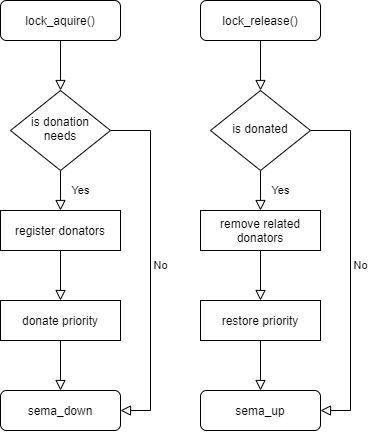

The diagram above was exported from draw.io. Its source (the exported page's mxGraphModel, read from the mxfile embedded in the PNG):
<mxGraphModel dx="1185" dy="633" grid="1" gridSize="10" guides="1" tooltips="1" connect="1" arrows="1" fold="1" page="1" pageScale="1" pageWidth="827" pageHeight="1169" math="0" shadow="0">
  <root>
    <mxCell id="WIyWlLk6GJQsqaUBKTNV-0" />
    <mxCell id="WIyWlLk6GJQsqaUBKTNV-1" parent="WIyWlLk6GJQsqaUBKTNV-0" />
    <mxCell id="WIyWlLk6GJQsqaUBKTNV-2" value="" style="rounded=0;html=1;jettySize=auto;orthogonalLoop=1;fontSize=11;endArrow=block;endFill=0;endSize=8;strokeWidth=1;shadow=0;labelBackgroundColor=none;edgeStyle=orthogonalEdgeStyle;" parent="WIyWlLk6GJQsqaUBKTNV-1" source="WIyWlLk6GJQsqaUBKTNV-3" target="WIyWlLk6GJQsqaUBKTNV-6" edge="1">
      <mxGeometry relative="1" as="geometry" />
    </mxCell>
    <mxCell id="WIyWlLk6GJQsqaUBKTNV-3" value="lock_aquire()" style="rounded=1;whiteSpace=wrap;html=1;fontSize=12;glass=0;strokeWidth=1;shadow=0;" parent="WIyWlLk6GJQsqaUBKTNV-1" vertex="1">
      <mxGeometry x="160" y="80" width="120" height="40" as="geometry" />
    </mxCell>
    <mxCell id="WIyWlLk6GJQsqaUBKTNV-4" value="Yes" style="rounded=0;html=1;jettySize=auto;orthogonalLoop=1;fontSize=11;endArrow=block;endFill=0;endSize=8;strokeWidth=1;shadow=0;labelBackgroundColor=none;edgeStyle=orthogonalEdgeStyle;entryX=0.5;entryY=0;entryDx=0;entryDy=0;" parent="WIyWlLk6GJQsqaUBKTNV-1" source="WIyWlLk6GJQsqaUBKTNV-6" target="-ULRQWp8o_tOdqiu1Owe-0" edge="1">
      <mxGeometry y="20" relative="1" as="geometry">
        <mxPoint as="offset" />
        <mxPoint x="220" y="290" as="targetPoint" />
      </mxGeometry>
    </mxCell>
    <mxCell id="WIyWlLk6GJQsqaUBKTNV-5" value="No" style="edgeStyle=orthogonalEdgeStyle;rounded=0;html=1;jettySize=auto;orthogonalLoop=1;fontSize=11;endArrow=block;endFill=0;endSize=8;strokeWidth=1;shadow=0;labelBackgroundColor=none;entryX=1;entryY=0.5;entryDx=0;entryDy=0;" parent="WIyWlLk6GJQsqaUBKTNV-1" source="WIyWlLk6GJQsqaUBKTNV-6" target="WIyWlLk6GJQsqaUBKTNV-11" edge="1">
      <mxGeometry y="10" relative="1" as="geometry">
        <mxPoint as="offset" />
        <mxPoint x="320" y="210" as="targetPoint" />
        <Array as="points">
          <mxPoint x="310" y="210" />
          <mxPoint x="310" y="490" />
        </Array>
      </mxGeometry>
    </mxCell>
    <mxCell id="WIyWlLk6GJQsqaUBKTNV-6" value="is donation needs" style="rhombus;whiteSpace=wrap;html=1;shadow=0;fontFamily=Helvetica;fontSize=12;align=center;strokeWidth=1;spacing=6;spacingTop=-4;" parent="WIyWlLk6GJQsqaUBKTNV-1" vertex="1">
      <mxGeometry x="170" y="170" width="100" height="80" as="geometry" />
    </mxCell>
    <mxCell id="WIyWlLk6GJQsqaUBKTNV-8" value="" style="rounded=0;html=1;jettySize=auto;orthogonalLoop=1;fontSize=11;endArrow=block;endFill=0;endSize=8;strokeWidth=1;shadow=0;labelBackgroundColor=none;edgeStyle=orthogonalEdgeStyle;exitX=0.5;exitY=1;exitDx=0;exitDy=0;" parent="WIyWlLk6GJQsqaUBKTNV-1" source="-ULRQWp8o_tOdqiu1Owe-4" target="WIyWlLk6GJQsqaUBKTNV-11" edge="1">
      <mxGeometry x="0.3333" y="20" relative="1" as="geometry">
        <mxPoint as="offset" />
        <mxPoint x="220" y="420" as="sourcePoint" />
      </mxGeometry>
    </mxCell>
    <mxCell id="WIyWlLk6GJQsqaUBKTNV-11" value="sema_down" style="rounded=1;whiteSpace=wrap;html=1;fontSize=12;glass=0;strokeWidth=1;shadow=0;" parent="WIyWlLk6GJQsqaUBKTNV-1" vertex="1">
      <mxGeometry x="160" y="470" width="120" height="40" as="geometry" />
    </mxCell>
    <mxCell id="-ULRQWp8o_tOdqiu1Owe-0" value="register donators" style="rounded=0;whiteSpace=wrap;html=1;" vertex="1" parent="WIyWlLk6GJQsqaUBKTNV-1">
      <mxGeometry x="160" y="290" width="120" height="40" as="geometry" />
    </mxCell>
    <mxCell id="-ULRQWp8o_tOdqiu1Owe-3" value="" style="rounded=0;html=1;jettySize=auto;orthogonalLoop=1;fontSize=11;endArrow=block;endFill=0;endSize=8;strokeWidth=1;shadow=0;labelBackgroundColor=none;edgeStyle=orthogonalEdgeStyle;exitX=0.5;exitY=1;exitDx=0;exitDy=0;entryX=0.5;entryY=0;entryDx=0;entryDy=0;" edge="1" parent="WIyWlLk6GJQsqaUBKTNV-1" source="-ULRQWp8o_tOdqiu1Owe-0" target="-ULRQWp8o_tOdqiu1Owe-4">
      <mxGeometry relative="1" as="geometry">
        <mxPoint x="230" y="130" as="sourcePoint" />
        <mxPoint x="220" y="390" as="targetPoint" />
      </mxGeometry>
    </mxCell>
    <mxCell id="-ULRQWp8o_tOdqiu1Owe-4" value="donate priority" style="rounded=0;whiteSpace=wrap;html=1;" vertex="1" parent="WIyWlLk6GJQsqaUBKTNV-1">
      <mxGeometry x="160" y="380" width="120" height="40" as="geometry" />
    </mxCell>
    <mxCell id="-ULRQWp8o_tOdqiu1Owe-5" value="" style="rounded=0;html=1;jettySize=auto;orthogonalLoop=1;fontSize=11;endArrow=block;endFill=0;endSize=8;strokeWidth=1;shadow=0;labelBackgroundColor=none;edgeStyle=orthogonalEdgeStyle;" edge="1" parent="WIyWlLk6GJQsqaUBKTNV-1" source="-ULRQWp8o_tOdqiu1Owe-6" target="-ULRQWp8o_tOdqiu1Owe-9">
      <mxGeometry relative="1" as="geometry" />
    </mxCell>
    <mxCell id="-ULRQWp8o_tOdqiu1Owe-6" value="lock_release()" style="rounded=1;whiteSpace=wrap;html=1;fontSize=12;glass=0;strokeWidth=1;shadow=0;" vertex="1" parent="WIyWlLk6GJQsqaUBKTNV-1">
      <mxGeometry x="360" y="80" width="120" height="40" as="geometry" />
    </mxCell>
    <mxCell id="-ULRQWp8o_tOdqiu1Owe-7" value="Yes" style="rounded=0;html=1;jettySize=auto;orthogonalLoop=1;fontSize=11;endArrow=block;endFill=0;endSize=8;strokeWidth=1;shadow=0;labelBackgroundColor=none;edgeStyle=orthogonalEdgeStyle;entryX=0.5;entryY=0;entryDx=0;entryDy=0;" edge="1" parent="WIyWlLk6GJQsqaUBKTNV-1" source="-ULRQWp8o_tOdqiu1Owe-9" target="-ULRQWp8o_tOdqiu1Owe-12">
      <mxGeometry y="20" relative="1" as="geometry">
        <mxPoint as="offset" />
        <mxPoint x="420" y="290" as="targetPoint" />
      </mxGeometry>
    </mxCell>
    <mxCell id="-ULRQWp8o_tOdqiu1Owe-8" value="No" style="edgeStyle=orthogonalEdgeStyle;rounded=0;html=1;jettySize=auto;orthogonalLoop=1;fontSize=11;endArrow=block;endFill=0;endSize=8;strokeWidth=1;shadow=0;labelBackgroundColor=none;entryX=1;entryY=0.5;entryDx=0;entryDy=0;" edge="1" parent="WIyWlLk6GJQsqaUBKTNV-1" source="-ULRQWp8o_tOdqiu1Owe-9" target="-ULRQWp8o_tOdqiu1Owe-11">
      <mxGeometry y="10" relative="1" as="geometry">
        <mxPoint as="offset" />
        <mxPoint x="520" y="210" as="targetPoint" />
        <Array as="points">
          <mxPoint x="510" y="210" />
          <mxPoint x="510" y="490" />
        </Array>
      </mxGeometry>
    </mxCell>
    <mxCell id="-ULRQWp8o_tOdqiu1Owe-9" value="is donated" style="rhombus;whiteSpace=wrap;html=1;shadow=0;fontFamily=Helvetica;fontSize=12;align=center;strokeWidth=1;spacing=6;spacingTop=-4;" vertex="1" parent="WIyWlLk6GJQsqaUBKTNV-1">
      <mxGeometry x="370" y="170" width="100" height="80" as="geometry" />
    </mxCell>
    <mxCell id="-ULRQWp8o_tOdqiu1Owe-10" value="" style="rounded=0;html=1;jettySize=auto;orthogonalLoop=1;fontSize=11;endArrow=block;endFill=0;endSize=8;strokeWidth=1;shadow=0;labelBackgroundColor=none;edgeStyle=orthogonalEdgeStyle;exitX=0.5;exitY=1;exitDx=0;exitDy=0;" edge="1" parent="WIyWlLk6GJQsqaUBKTNV-1" source="-ULRQWp8o_tOdqiu1Owe-14" target="-ULRQWp8o_tOdqiu1Owe-11">
      <mxGeometry x="0.3333" y="20" relative="1" as="geometry">
        <mxPoint as="offset" />
        <mxPoint x="420" y="420" as="sourcePoint" />
      </mxGeometry>
    </mxCell>
    <mxCell id="-ULRQWp8o_tOdqiu1Owe-11" value="sema_up" style="rounded=1;whiteSpace=wrap;html=1;fontSize=12;glass=0;strokeWidth=1;shadow=0;" vertex="1" parent="WIyWlLk6GJQsqaUBKTNV-1">
      <mxGeometry x="360" y="470" width="120" height="40" as="geometry" />
    </mxCell>
    <mxCell id="-ULRQWp8o_tOdqiu1Owe-12" value="remove related donators" style="rounded=0;whiteSpace=wrap;html=1;" vertex="1" parent="WIyWlLk6GJQsqaUBKTNV-1">
      <mxGeometry x="360" y="290" width="120" height="40" as="geometry" />
    </mxCell>
    <mxCell id="-ULRQWp8o_tOdqiu1Owe-13" value="" style="rounded=0;html=1;jettySize=auto;orthogonalLoop=1;fontSize=11;endArrow=block;endFill=0;endSize=8;strokeWidth=1;shadow=0;labelBackgroundColor=none;edgeStyle=orthogonalEdgeStyle;exitX=0.5;exitY=1;exitDx=0;exitDy=0;entryX=0.5;entryY=0;entryDx=0;entryDy=0;" edge="1" parent="WIyWlLk6GJQsqaUBKTNV-1" source="-ULRQWp8o_tOdqiu1Owe-12" target="-ULRQWp8o_tOdqiu1Owe-14">
      <mxGeometry relative="1" as="geometry">
        <mxPoint x="430" y="130" as="sourcePoint" />
        <mxPoint x="420" y="390" as="targetPoint" />
      </mxGeometry>
    </mxCell>
    <mxCell id="-ULRQWp8o_tOdqiu1Owe-14" value="restore priority" style="rounded=0;whiteSpace=wrap;html=1;" vertex="1" parent="WIyWlLk6GJQsqaUBKTNV-1">
      <mxGeometry x="360" y="380" width="120" height="40" as="geometry" />
    </mxCell>
  </root>
</mxGraphModel>